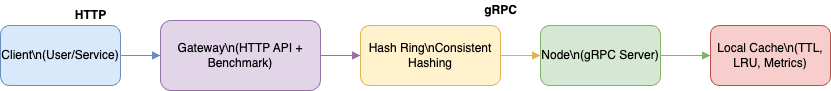

The diagram above was exported from draw.io. Its source (the exported page's mxGraphModel, read from the mxfile embedded in the PNG):
<mxGraphModel dx="694" dy="607" grid="1" gridSize="10" guides="1" tooltips="1" connect="1" arrows="1" fold="1" page="1" pageScale="1" pageWidth="827" pageHeight="1169" math="0" shadow="0">
  <root>
    <mxCell id="0" />
    <mxCell id="1" parent="0" />
    <mxCell id="2" value="Client\n(User/Service)" style="rounded=1;whiteSpace=wrap;html=1;fillColor=#dae8fc;strokeColor=#6c8ebf;" parent="1" vertex="1">
      <mxGeometry x="40" y="125" width="120" height="60" as="geometry" />
    </mxCell>
    <mxCell id="3" value="Gateway\n(HTTP API + Benchmark)" style="rounded=1;whiteSpace=wrap;html=1;fillColor=#e1d5e7;strokeColor=#9673a6;" parent="1" vertex="1">
      <mxGeometry x="200" y="120" width="160" height="70" as="geometry" />
    </mxCell>
    <mxCell id="4" value="Hash Ring\nConsistent Hashing" style="rounded=1;whiteSpace=wrap;html=1;fillColor=#fff2cc;strokeColor=#d6b656;" parent="1" vertex="1">
      <mxGeometry x="400" y="125" width="140" height="60" as="geometry" />
    </mxCell>
    <mxCell id="5" value="Node\n(gRPC Server)" style="rounded=1;whiteSpace=wrap;html=1;fillColor=#d5e8d4;strokeColor=#82b366;" parent="1" vertex="1">
      <mxGeometry x="580" y="125" width="120" height="60" as="geometry" />
    </mxCell>
    <mxCell id="6" value="Local Cache\n(TTL, LRU, Metrics)" style="rounded=1;whiteSpace=wrap;html=1;fillColor=#f8cecc;strokeColor=#b85450;" parent="1" vertex="1">
      <mxGeometry x="750" y="125" width="120" height="60" as="geometry" />
    </mxCell>
    <mxCell id="7" value="HTTP" style="text;html=1;strokeColor=none;fillColor=none;align=center;verticalAlign=middle;fontStyle=1" parent="1" vertex="1">
      <mxGeometry x="90" y="105" width="80" height="20" as="geometry" />
    </mxCell>
    <mxCell id="8" value="gRPC" style="text;html=1;strokeColor=none;fillColor=none;align=center;verticalAlign=middle;fontStyle=1" parent="1" vertex="1">
      <mxGeometry x="500" y="100" width="80" height="20" as="geometry" />
    </mxCell>
    <mxCell id="9" style="edgeStyle=orthogonalEdgeStyle;rounded=0;orthogonalLoop=1;jettySize=auto;html=1;endArrow=block;endFill=1;strokeColor=#6c8ebf;" parent="1" source="2" target="3" edge="1">
      <mxGeometry relative="1" as="geometry" />
    </mxCell>
    <mxCell id="10" style="edgeStyle=orthogonalEdgeStyle;rounded=0;orthogonalLoop=1;jettySize=auto;html=1;endArrow=block;endFill=1;strokeColor=#9673a6;" parent="1" source="3" target="4" edge="1">
      <mxGeometry relative="1" as="geometry" />
    </mxCell>
    <mxCell id="11" style="edgeStyle=orthogonalEdgeStyle;rounded=0;orthogonalLoop=1;jettySize=auto;html=1;endArrow=block;endFill=1;strokeColor=#d6b656;" parent="1" source="4" target="5" edge="1">
      <mxGeometry relative="1" as="geometry" />
    </mxCell>
    <mxCell id="12" style="edgeStyle=orthogonalEdgeStyle;rounded=0;orthogonalLoop=1;jettySize=auto;html=1;endArrow=block;endFill=1;strokeColor=#82b366;" parent="1" source="5" target="6" edge="1">
      <mxGeometry relative="1" as="geometry" />
    </mxCell>
  </root>
</mxGraphModel>